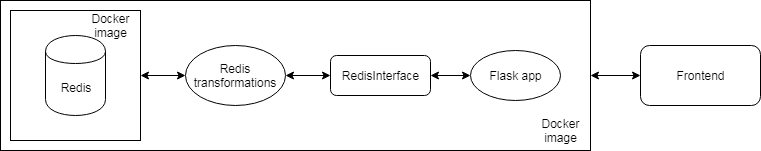

The diagram above was exported from draw.io. Its source (the exported page's mxGraphModel, read from the mxfile embedded in the PNG):
<mxGraphModel dx="1010" dy="502" grid="1" gridSize="10" guides="1" tooltips="1" connect="1" arrows="1" fold="1" page="1" pageScale="1" pageWidth="827" pageHeight="1169" math="0" shadow="0">
  <root>
    <mxCell id="0" />
    <mxCell id="1" parent="0" />
    <mxCell id="Y1TTlZcJiD67gbfszJLI-2" value="Redis" style="shape=cylinder;whiteSpace=wrap;html=1;boundedLbl=1;backgroundOutline=1;" vertex="1" parent="1">
      <mxGeometry x="45" y="35" width="60" height="80" as="geometry" />
    </mxCell>
    <mxCell id="Y1TTlZcJiD67gbfszJLI-19" style="edgeStyle=orthogonalEdgeStyle;rounded=0;orthogonalLoop=1;jettySize=auto;html=1;exitX=1;exitY=0.5;exitDx=0;exitDy=0;entryX=0;entryY=0.5;entryDx=0;entryDy=0;startArrow=classic;startFill=1;" edge="1" parent="1" source="Y1TTlZcJiD67gbfszJLI-4" target="Y1TTlZcJiD67gbfszJLI-7">
      <mxGeometry relative="1" as="geometry" />
    </mxCell>
    <mxCell id="Y1TTlZcJiD67gbfszJLI-4" value="" style="rounded=0;whiteSpace=wrap;html=1;shadow=0;fillColor=none;" vertex="1" parent="1">
      <mxGeometry x="10" y="10" width="130" height="130" as="geometry" />
    </mxCell>
    <mxCell id="Y1TTlZcJiD67gbfszJLI-5" value="Docker image" style="text;html=1;strokeColor=none;fillColor=none;align=center;verticalAlign=middle;whiteSpace=wrap;rounded=0;shadow=0;" vertex="1" parent="1">
      <mxGeometry x="90" y="15" width="40" height="20" as="geometry" />
    </mxCell>
    <mxCell id="Y1TTlZcJiD67gbfszJLI-20" style="edgeStyle=orthogonalEdgeStyle;rounded=0;orthogonalLoop=1;jettySize=auto;html=1;exitX=1;exitY=0.5;exitDx=0;exitDy=0;startArrow=classic;startFill=1;" edge="1" parent="1" source="Y1TTlZcJiD67gbfszJLI-7" target="Y1TTlZcJiD67gbfszJLI-8">
      <mxGeometry relative="1" as="geometry" />
    </mxCell>
    <mxCell id="Y1TTlZcJiD67gbfszJLI-7" value="Redis transformations&lt;br&gt;" style="ellipse;whiteSpace=wrap;html=1;shadow=0;fillColor=none;" vertex="1" parent="1">
      <mxGeometry x="185" y="45" width="100" height="60" as="geometry" />
    </mxCell>
    <mxCell id="Y1TTlZcJiD67gbfszJLI-21" style="edgeStyle=orthogonalEdgeStyle;rounded=0;orthogonalLoop=1;jettySize=auto;html=1;exitX=1;exitY=0.5;exitDx=0;exitDy=0;entryX=0;entryY=0.5;entryDx=0;entryDy=0;startArrow=classic;startFill=1;" edge="1" parent="1" source="Y1TTlZcJiD67gbfszJLI-8" target="Y1TTlZcJiD67gbfszJLI-9">
      <mxGeometry relative="1" as="geometry" />
    </mxCell>
    <mxCell id="Y1TTlZcJiD67gbfszJLI-8" value="RedisInterface" style="rounded=1;whiteSpace=wrap;html=1;shadow=0;fillColor=none;" vertex="1" parent="1">
      <mxGeometry x="330" y="55" width="100" height="40" as="geometry" />
    </mxCell>
    <mxCell id="Y1TTlZcJiD67gbfszJLI-9" value="Flask app" style="ellipse;whiteSpace=wrap;html=1;shadow=0;fillColor=none;" vertex="1" parent="1">
      <mxGeometry x="470" y="50" width="90" height="50" as="geometry" />
    </mxCell>
    <mxCell id="Y1TTlZcJiD67gbfszJLI-13" value="Docker image&lt;br&gt;" style="text;html=1;strokeColor=none;fillColor=none;align=center;verticalAlign=middle;whiteSpace=wrap;rounded=0;shadow=0;" vertex="1" parent="1">
      <mxGeometry x="540" y="120" width="40" height="20" as="geometry" />
    </mxCell>
    <mxCell id="Y1TTlZcJiD67gbfszJLI-27" style="edgeStyle=orthogonalEdgeStyle;rounded=0;orthogonalLoop=1;jettySize=auto;html=1;exitX=1;exitY=0.5;exitDx=0;exitDy=0;entryX=0;entryY=0.5;entryDx=0;entryDy=0;startArrow=classic;startFill=1;" edge="1" parent="1" source="Y1TTlZcJiD67gbfszJLI-22" target="Y1TTlZcJiD67gbfszJLI-26">
      <mxGeometry relative="1" as="geometry" />
    </mxCell>
    <mxCell id="Y1TTlZcJiD67gbfszJLI-22" value="" style="rounded=0;whiteSpace=wrap;html=1;shadow=0;fillColor=none;" vertex="1" parent="1">
      <mxGeometry width="590" height="150" as="geometry" />
    </mxCell>
    <mxCell id="Y1TTlZcJiD67gbfszJLI-26" value="Frontend" style="rounded=1;whiteSpace=wrap;html=1;shadow=0;fillColor=none;" vertex="1" parent="1">
      <mxGeometry x="640" y="45" width="120" height="60" as="geometry" />
    </mxCell>
  </root>
</mxGraphModel>